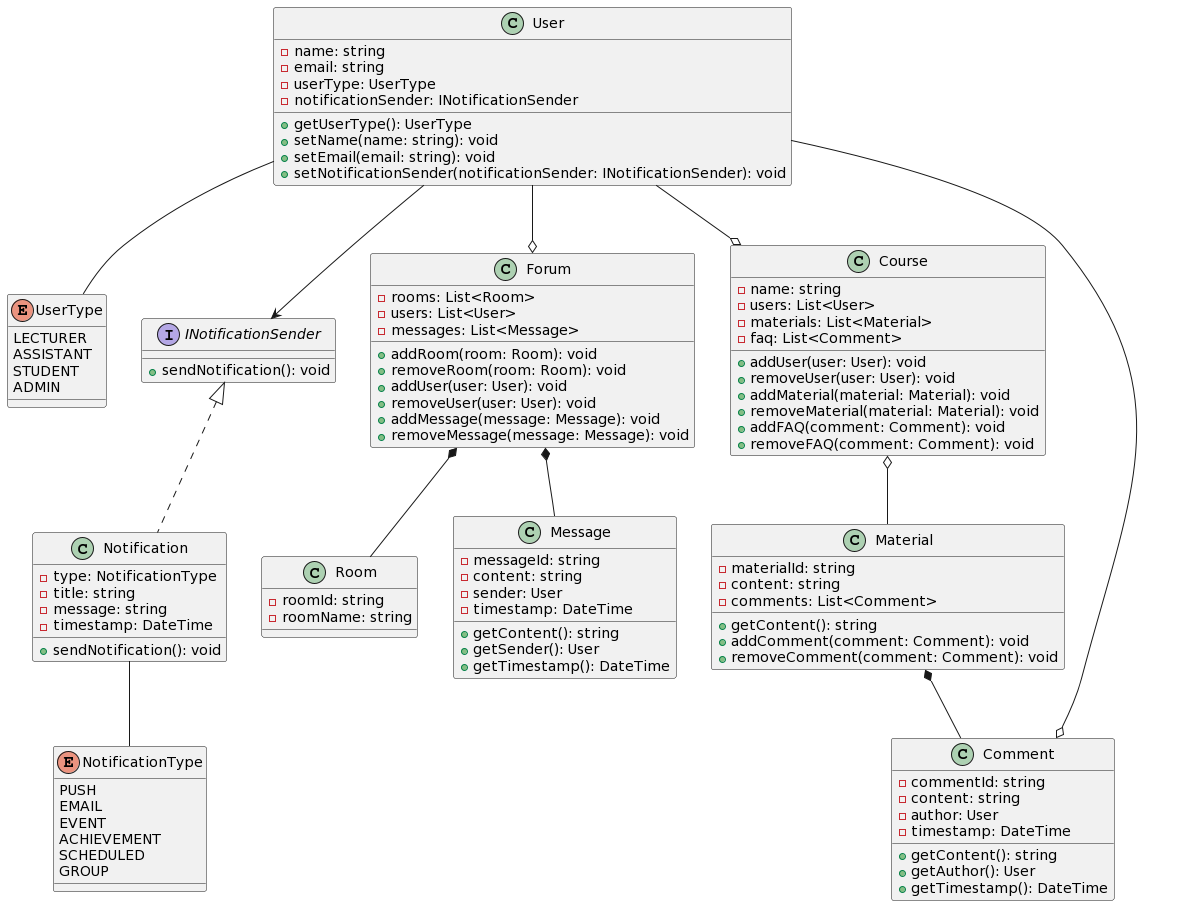

The diagram above was rendered by PlantUML. Its source (embedded in the PNG):
@startuml
enum UserType {
  LECTURER
  ASSISTANT
  STUDENT
  ADMIN
}

enum NotificationType {
  PUSH
  EMAIL
  EVENT
  ACHIEVEMENT
  SCHEDULED
  GROUP
}

interface INotificationSender {
  +sendNotification(): void
}

class Notification implements INotificationSender {
  -type: NotificationType
  -title: string
  -message: string
  -timestamp: DateTime
  +sendNotification(): void
}

class User {
  -name: string
  -email: string
  -userType: UserType
  -notificationSender: INotificationSender
  +getUserType(): UserType
  +setName(name: string): void
  +setEmail(email: string): void
  +setNotificationSender(notificationSender: INotificationSender): void
}

class Forum {
  -rooms: List<Room>
  -users: List<User>
  -messages: List<Message>
  +addRoom(room: Room): void
  +removeRoom(room: Room): void
  +addUser(user: User): void
  +removeUser(user: User): void
  +addMessage(message: Message): void
  +removeMessage(message: Message): void
}

class Room {
  -roomId: string
  -roomName: string
}

class Message {
  -messageId: string
  -content: string
  -sender: User
  -timestamp: DateTime
  +getContent(): string
  +getSender(): User
  +getTimestamp(): DateTime
}

class Course {
  -name: string
  -users: List<User>
  -materials: List<Material>
  -faq: List<Comment>
  +addUser(user: User): void
  +removeUser(user: User): void
  +addMaterial(material: Material): void
  +removeMaterial(material: Material): void
  +addFAQ(comment: Comment): void
  +removeFAQ(comment: Comment): void
}

class Material {
  -materialId: string
  -content: string
  -comments: List<Comment>
  +getContent(): string
  +addComment(comment: Comment): void
  +removeComment(comment: Comment): void
}

class Comment {
  -commentId: string
  -content: string
  -author: User
  -timestamp: DateTime
  +getContent(): string
  +getAuthor(): User
  +getTimestamp(): DateTime
}

User -- UserType
Notification -- NotificationType
User --o Forum
Forum *-- Room
Forum *-- Message
User --o Course
Course o-- Material
Material *-- Comment
User --o Comment
User --> INotificationSender
@enduml